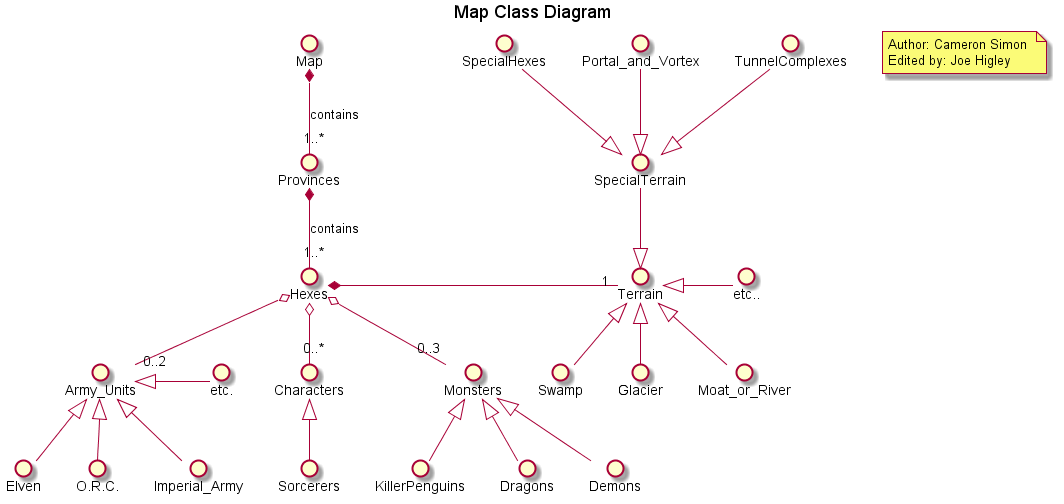

The diagram above was rendered by PlantUML. Its source (embedded in the PNG):
@startuml
hide circles

title Map Class Diagram
note "Author: Cameron Simon \nEdited by: Joe Higley" as n1

Map *-- "1..*" Provinces : contains
Provinces *-- "1..*" Hexes : contains
Hexes o-- "0..*" Characters
    Characters <|-- Sorcerers
Hexes o-- "0..2" Army_Units
    Army_Units <|-- Imperial_Army 
    Army_Units <|-- Elven 
    Army_Units <|-- O.R.C.
    Army_Units <|-right- etc.

Hexes o-- "0..3" Monsters
    Monsters <|-- Demons
    Monsters <|-- KillerPenguins
    Monsters <|-- Dragons

Hexes *-right- "1" Terrain
    Terrain <|-- Swamp
    Terrain <|-- Glacier
    Terrain <|-- Moat_or_River
    Terrain <|-right- etc..
    Terrain <|-up- SpecialTerrain
        SpecialTerrain <|-up- Portal_and_Vortex
        SpecialTerrain <|-up- SpecialHexes
        SpecialTerrain <|-up- TunnelComplexes

@enduml